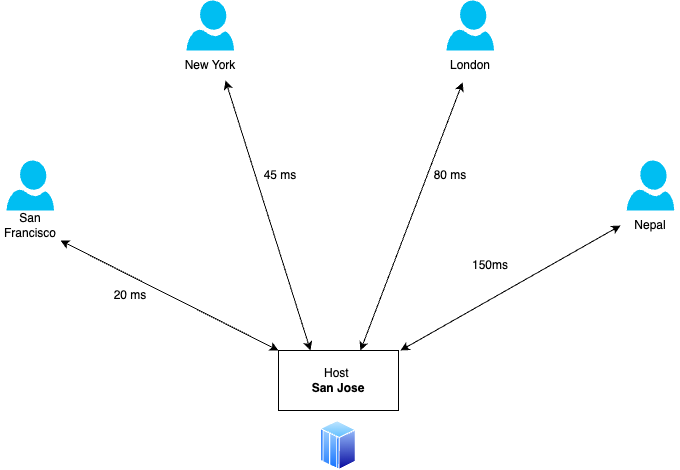

The diagram above was exported from draw.io. Its source (the exported page's mxGraphModel, read from the mxfile embedded in the PNG):
<mxGraphModel dx="1075" dy="674" grid="1" gridSize="10" guides="1" tooltips="1" connect="1" arrows="1" fold="1" page="1" pageScale="1" pageWidth="850" pageHeight="1100" math="0" shadow="0">
  <root>
    <mxCell id="0" />
    <mxCell id="1" parent="0" />
    <mxCell id="Bkuxwr9j_q4FOXKD2mM_-1" value="" style="image;aspect=fixed;perimeter=ellipsePerimeter;html=1;align=center;shadow=0;dashed=0;spacingTop=3;image=img/lib/active_directory/mainframe_host.svg;" vertex="1" parent="1">
      <mxGeometry x="400" y="560" width="36" height="50" as="geometry" />
    </mxCell>
    <mxCell id="Bkuxwr9j_q4FOXKD2mM_-2" value="Host&amp;nbsp;&lt;br&gt;&lt;b&gt;San Jose&lt;/b&gt;" style="rounded=0;whiteSpace=wrap;html=1;" vertex="1" parent="1">
      <mxGeometry x="358" y="490" width="120" height="60" as="geometry" />
    </mxCell>
    <mxCell id="Bkuxwr9j_q4FOXKD2mM_-3" value="" style="verticalLabelPosition=bottom;html=1;verticalAlign=top;align=center;strokeColor=none;fillColor=#00BEF2;shape=mxgraph.azure.user;" vertex="1" parent="1">
      <mxGeometry x="86" y="300" width="47.5" height="50" as="geometry" />
    </mxCell>
    <mxCell id="Bkuxwr9j_q4FOXKD2mM_-4" value="San Francisco" style="text;html=1;align=center;verticalAlign=middle;whiteSpace=wrap;rounded=0;" vertex="1" parent="1">
      <mxGeometry x="80" y="350" width="60" height="30" as="geometry" />
    </mxCell>
    <mxCell id="Bkuxwr9j_q4FOXKD2mM_-5" value="" style="verticalLabelPosition=bottom;html=1;verticalAlign=top;align=center;strokeColor=none;fillColor=#00BEF2;shape=mxgraph.azure.user;" vertex="1" parent="1">
      <mxGeometry x="266" y="140" width="47.5" height="50" as="geometry" />
    </mxCell>
    <mxCell id="Bkuxwr9j_q4FOXKD2mM_-6" value="New York" style="text;html=1;align=center;verticalAlign=middle;whiteSpace=wrap;rounded=0;" vertex="1" parent="1">
      <mxGeometry x="260" y="190" width="60" height="30" as="geometry" />
    </mxCell>
    <mxCell id="Bkuxwr9j_q4FOXKD2mM_-7" value="" style="verticalLabelPosition=bottom;html=1;verticalAlign=top;align=center;strokeColor=none;fillColor=#00BEF2;shape=mxgraph.azure.user;" vertex="1" parent="1">
      <mxGeometry x="526" y="140" width="47.5" height="50" as="geometry" />
    </mxCell>
    <mxCell id="Bkuxwr9j_q4FOXKD2mM_-8" value="" style="verticalLabelPosition=bottom;html=1;verticalAlign=top;align=center;strokeColor=none;fillColor=#00BEF2;shape=mxgraph.azure.user;" vertex="1" parent="1">
      <mxGeometry x="706.25" y="300" width="47.5" height="50" as="geometry" />
    </mxCell>
    <mxCell id="Bkuxwr9j_q4FOXKD2mM_-11" value="London" style="text;html=1;align=center;verticalAlign=middle;whiteSpace=wrap;rounded=0;" vertex="1" parent="1">
      <mxGeometry x="520" y="190" width="60" height="30" as="geometry" />
    </mxCell>
    <mxCell id="Bkuxwr9j_q4FOXKD2mM_-12" value="Nepal" style="text;html=1;align=center;verticalAlign=middle;whiteSpace=wrap;rounded=0;" vertex="1" parent="1">
      <mxGeometry x="700" y="350" width="60" height="30" as="geometry" />
    </mxCell>
    <mxCell id="Bkuxwr9j_q4FOXKD2mM_-13" value="" style="endArrow=classic;startArrow=classic;html=1;rounded=0;entryX=1;entryY=1;entryDx=0;entryDy=0;exitX=0;exitY=0;exitDx=0;exitDy=0;" edge="1" parent="1" source="Bkuxwr9j_q4FOXKD2mM_-2" target="Bkuxwr9j_q4FOXKD2mM_-4">
      <mxGeometry width="50" height="50" relative="1" as="geometry">
        <mxPoint x="350" y="490" as="sourcePoint" />
        <mxPoint x="400" y="440" as="targetPoint" />
      </mxGeometry>
    </mxCell>
    <mxCell id="Bkuxwr9j_q4FOXKD2mM_-14" value="" style="endArrow=classic;startArrow=classic;html=1;rounded=0;entryX=0.75;entryY=1;entryDx=0;entryDy=0;" edge="1" parent="1" target="Bkuxwr9j_q4FOXKD2mM_-6">
      <mxGeometry width="50" height="50" relative="1" as="geometry">
        <mxPoint x="390" y="490" as="sourcePoint" />
        <mxPoint x="440" y="440" as="targetPoint" />
      </mxGeometry>
    </mxCell>
    <mxCell id="Bkuxwr9j_q4FOXKD2mM_-15" value="" style="endArrow=classic;startArrow=classic;html=1;rounded=0;entryX=0.369;entryY=1.059;entryDx=0;entryDy=0;entryPerimeter=0;" edge="1" parent="1" target="Bkuxwr9j_q4FOXKD2mM_-11">
      <mxGeometry width="50" height="50" relative="1" as="geometry">
        <mxPoint x="440" y="490" as="sourcePoint" />
        <mxPoint x="490" y="440" as="targetPoint" />
      </mxGeometry>
    </mxCell>
    <mxCell id="Bkuxwr9j_q4FOXKD2mM_-16" value="" style="endArrow=classic;startArrow=classic;html=1;rounded=0;entryX=0;entryY=0.5;entryDx=0;entryDy=0;" edge="1" parent="1" target="Bkuxwr9j_q4FOXKD2mM_-12">
      <mxGeometry width="50" height="50" relative="1" as="geometry">
        <mxPoint x="480" y="490" as="sourcePoint" />
        <mxPoint x="530" y="440" as="targetPoint" />
      </mxGeometry>
    </mxCell>
    <mxCell id="Bkuxwr9j_q4FOXKD2mM_-17" value="20 ms" style="text;html=1;align=center;verticalAlign=middle;whiteSpace=wrap;rounded=0;" vertex="1" parent="1">
      <mxGeometry x="180" y="420" width="60" height="30" as="geometry" />
    </mxCell>
    <mxCell id="Bkuxwr9j_q4FOXKD2mM_-18" value="45 ms" style="text;html=1;align=center;verticalAlign=middle;whiteSpace=wrap;rounded=0;" vertex="1" parent="1">
      <mxGeometry x="330" y="300" width="60" height="30" as="geometry" />
    </mxCell>
    <mxCell id="Bkuxwr9j_q4FOXKD2mM_-19" value="80 ms" style="text;html=1;align=center;verticalAlign=middle;whiteSpace=wrap;rounded=0;" vertex="1" parent="1">
      <mxGeometry x="500" y="300" width="60" height="30" as="geometry" />
    </mxCell>
    <mxCell id="Bkuxwr9j_q4FOXKD2mM_-20" value="150ms" style="text;html=1;align=center;verticalAlign=middle;whiteSpace=wrap;rounded=0;" vertex="1" parent="1">
      <mxGeometry x="540" y="390" width="60" height="30" as="geometry" />
    </mxCell>
  </root>
</mxGraphModel>